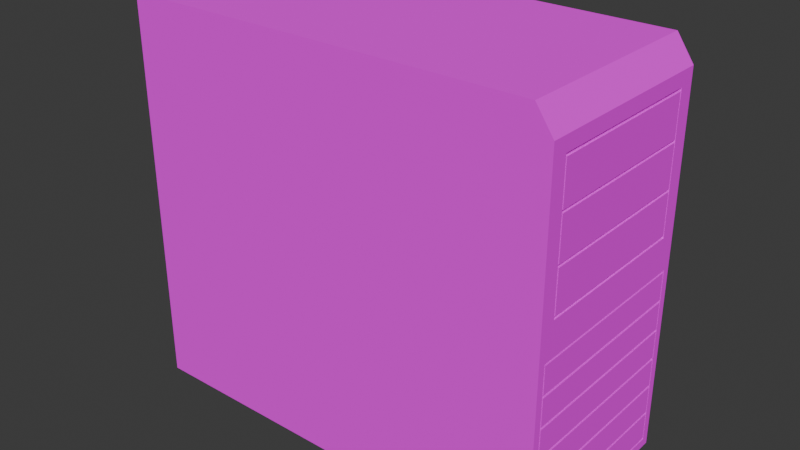 # Source: computer.blend  (saved by Blender 4.3.34; exported with 4.5.12 LTS)
import bpy
from mathutils import Matrix  # noqa: F401  (used for matrix-valued properties, if any)

bpy.ops.wm.read_factory_settings(use_empty=True)
scene = bpy.context.scene
scene.name = 'Scene'

# ---- collections
col_collection = bpy.data.collections.new('Collection'); scene.collection.children.link(col_collection)

# ---- images (referenced by path relative to the original .blend; pixels are not part of the script)
import os
ASSET_DIR = os.environ.get("B2B_ASSET_DIR", "")  # directory of the original .blend (textures are referenced by path, not embedded)
HERE = os.path.dirname(os.path.abspath(__file__))  # packed textures are extracted next to this script under _unpacked/

def load_image(name, relpath, width, height, colorspace="sRGB"):
    """Load a texture the original file referenced (path relative to the .blend, or extracted next to this script)."""
    p = next((c for c in (os.path.join(HERE, relpath), os.path.join(ASSET_DIR, relpath)) if relpath and os.path.exists(c)), "")
    if p:
        img = bpy.data.images.load(p, check_existing=True)
        img.name = name
    else:  # same state as the original file: an image datablock whose file is absent (Cycles renders it pink)
        img = bpy.data.images.new(name, width, height)
        img.source = "FILE"
        img.filepath = "//" + (relpath or name)
    img.colorspace_settings.name = colorspace
    return img
img_imphenziapalette01_png_003 = load_image('ImphenziaPalette01.png.003', 'ImphenziaPalette01.png', 1024, 1024, 'sRGB')

# ---- materials (node trees are filled in below, after node groups)
mat_material = bpy.data.materials.new('Material')
mat_material.alpha_threshold = 0.0
mat_material.roughness = 0.5
mat_material.line_color = (0.0, 0.0, 0.0, 1.0)

# ---- material node trees
mat_material.use_nodes = True; mat_material.node_tree.nodes.clear()
_N = mat_material.node_tree.nodes; _L = mat_material.node_tree.links
n0 = _N.new('ShaderNodeOutputMaterial'); n0.name = 'Material Output'; n0.location = (300, 300)
n1 = _N.new('ShaderNodeBsdfPrincipled'); n1.name = 'Principled BSDF'; n1.location = (-1, 311)
n1.inputs[2].default_value = 1.0
n1.inputs[3].default_value = 1.45
n2 = _N.new('ShaderNodeTexImage'); n2.name = 'Image Texture'; n2.location = (-304, 281)
n2.image = img_imphenziapalette01_png_003
n2.interpolation = 'Closest'
_L.new(n1.outputs[0], n0.inputs[0])
_L.new(n2.outputs[0], n1.inputs[0])
n0.is_active_output = True

# ---- world
world_world = bpy.data.worlds.new('World'); scene.world = world_world
world_world.use_nodes = True; world_world.node_tree.nodes.clear()
_N = world_world.node_tree.nodes; _L = world_world.node_tree.links
n0 = _N.new('ShaderNodeOutputWorld'); n0.name = 'World Output'; n0.location = (300, 300)
n1 = _N.new('ShaderNodeBackground'); n1.name = 'Background'; n1.location = (10, 300)
n1.inputs[0].default_value = (0.05088, 0.05088, 0.05088, 1.0)
_L.new(n1.outputs[0], n0.inputs[0])
n0.is_active_output = True
world_world.color = (0.05088, 0.05088, 0.05088)
world_world.sun_shadow_jitter_overblur = 0.0

# ---- meshes
me_cube_001 = bpy.data.meshes.new('Cube.001')
me_cube_001.from_pydata([(-1.814, -0.8391, -1.654), (-1.603, -0.7415, 1.654), (-1.814, 0.8391, -1.654), (-1.603, 0.7415, 1.654), (1.797, 0.7644, -1.336), (1.803, -0.6909, 0.963), (1.797, 0.7644, -1.314), (1.803, -0.6909, 0.9401), (-1.814, -0.8391, 0.0), (-1.814, 0.8391, 0.0), (1.797, 0.7644, -1.087), (1.797, 0.7644, -1.065), (1.803, 0.7029, 0.5874), (1.814, 0.8391, -1.654), (1.814, -0.8391, -1.654), (1.803, 0.6909, 0.5759), (1.797, 0.7754, -1.076), (1.797, 0.7644, -0.8379), (1.797, 0.7644, -0.8163), (1.797, 0.7754, -0.8271), (1.797, 0.7644, -0.589), (1.797, 0.7644, -0.5674), (1.797, 0.7754, -0.5782), (1.797, 0.7644, -0.3401), (1.797, 0.7644, -0.3185), (1.797, 0.7759, -0.3293), (1.814, -0.7644, -1.563), (1.814, -0.7759, -1.581), (1.814, 0.7644, -1.563), (1.814, 0.7759, -1.581), (1.814, 0.7644, -0.09123), (1.814, 0.7759, -0.07342), (1.814, -0.7644, -0.09123), (1.814, -0.7759, -0.07342), (1.814, 0.7644, -0.3185), (1.814, 0.7644, -0.3401), (1.814, 0.7759, -0.3293), (1.814, 0.7644, -0.5674), (1.814, 0.7644, -0.589), (1.814, 0.7754, -0.5782), (1.814, 0.7644, -0.8163), (1.814, 0.7644, -0.8379), (1.814, 0.7754, -0.8271), (1.814, 0.7644, -1.065), (1.814, 0.7644, -1.087), (1.814, 0.7754, -1.076), (1.814, 0.7644, -1.336), (1.814, 0.7759, -1.325), (1.814, 0.7644, -1.314), (1.814, -0.7644, -0.3185), (1.814, -0.7759, -0.3293), (1.814, -0.7644, -0.3401), (1.814, -0.7644, -0.5674), (1.814, -0.7754, -0.5782), (1.814, -0.7644, -0.589), (1.814, -0.7644, -0.8163), (1.814, -0.7754, -0.8271), (1.814, -0.7644, -0.8379), (1.814, -0.7644, -1.065), (1.814, -0.7754, -1.076), (1.814, -0.7644, -1.087), (1.814, -0.7644, -1.336), (1.814, -0.7644, -1.314), (1.814, -0.7759, -1.325), (1.797, 0.7759, -1.325), (1.797, -0.7644, -0.3401), (1.797, -0.7644, -0.3185), (1.797, -0.7759, -0.3293), (1.797, -0.7644, -0.589), (1.797, -0.7644, -0.5674), (1.797, -0.7754, -0.5782), (1.797, -0.7644, -0.8379), (1.797, -0.7644, -0.8163), (1.797, -0.7754, -0.8271), (1.797, -0.7644, -1.087), (1.797, -0.7644, -1.065), (1.797, -0.7754, -1.076), (1.797, -0.7759, -1.325), (1.797, -0.7644, -1.336), (1.797, -0.7644, -1.314), (1.797, 0.7644, -1.563), (1.797, 0.7759, -1.581), (1.797, -0.7759, -1.581), (1.797, -0.7644, -1.563), (1.797, 0.7759, -0.07342), (1.797, 0.7644, -0.09123), (1.797, -0.7644, -0.09123), (1.797, -0.7759, -0.07342), (1.603, 0.7415, 1.654), (1.603, -0.7415, 1.654), (1.814, 0.8391, 0.0), (1.814, -0.8391, 0.0), (1.803, 0.6909, 0.5988), (1.803, 0.6909, 0.9401), (1.803, 0.6909, 0.963), (1.803, 0.7025, 0.9516), (1.814, -0.6909, 1.304), (1.814, -0.7021, 1.329), (1.814, 0.6909, 1.304), (1.814, 0.7021, 1.329), (1.814, 0.6909, 0.2346), (1.814, 0.7029, 0.2135), (1.814, -0.6909, 0.2346), (1.814, -0.7029, 0.2135), (1.814, 0.6909, 0.963), (1.814, 0.6909, 0.9401), (1.814, 0.7025, 0.9516), (1.814, 0.6909, 0.5759), (1.814, 0.7029, 0.5874), (1.814, 0.6909, 0.5988), (1.814, -0.6909, 0.963), (1.814, -0.7025, 0.9516), (1.814, -0.6909, 0.9401), (1.814, -0.6909, 0.5759), (1.814, -0.6909, 0.5988), (1.814, -0.7029, 0.5874), (1.803, -0.7025, 0.9516), (1.803, -0.7029, 0.5874), (1.803, -0.6909, 0.5759), (1.803, -0.6909, 0.5988), (1.803, 0.6909, 0.2346), (1.803, 0.7029, 0.2135), (1.803, -0.7029, 0.2135), (1.803, -0.6909, 0.2346), (1.803, 0.6909, 1.304), (1.803, 0.7021, 1.329), (1.803, -0.7021, 1.329), (1.803, -0.6909, 1.304), (-1.814, -0.8391, 1.654), (-1.814, 0.8391, 1.654), (1.672, 0.7735, 1.654), (1.814, 0.7846, 1.447), (1.814, 0.8391, 1.447), (1.672, 0.8391, 1.654), (1.814, -0.7846, 1.447), (1.672, -0.7735, 1.654), (1.672, -0.8391, 1.654), (1.814, -0.8391, 1.447)], [], [(8, 128, 129, 9), (99, 106, 108, 101, 90, 132, 131), (103, 115, 111, 97, 134, 137, 91), (2, 13, 14, 0), (88, 3, 1, 89), (14, 91, 8, 0), (2, 9, 90, 13), (0, 8, 9, 2), (33, 31, 90, 91), (31, 36, 39, 42, 45, 47, 29, 13, 90), (29, 27, 14, 13), (34, 30, 32, 49), (27, 63, 59, 56, 53, 50, 33, 91, 14), (24, 23, 25), (48, 44, 60, 62), (43, 41, 57, 58), (40, 38, 54, 55), (37, 35, 51, 52), (37, 52, 69, 21), (38, 40, 18, 20), (40, 41, 42), (53, 56, 73, 70), (57, 41, 17, 71), (39, 36, 25, 22), (52, 51, 65, 69), (40, 55, 72, 18), (35, 37, 21, 23), (50, 53, 70, 67), (60, 44, 10, 74), (36, 31, 84, 25), (49, 32, 86, 66), (43, 58, 75, 11), (30, 34, 24, 85), (33, 50, 67, 87), (61, 46, 4, 78), (48, 62, 79, 6), (26, 61, 78, 83), (42, 41, 17, 19), (28, 26, 83, 80), (32, 30, 85, 86), (41, 40, 18, 17), (27, 29, 81, 82), (31, 33, 87, 84), (63, 27, 82, 77), (40, 42, 19, 18), (47, 45, 16, 64), (62, 60, 74, 79), (28, 46, 61, 26), (21, 20, 22), (11, 10, 16), (4, 64, 6), (66, 67, 65), (69, 70, 68), (72, 73, 71), (75, 76, 74), (78, 79, 77), (4, 80, 81, 64), (77, 82, 83, 78), (85, 24, 25, 84), (23, 21, 22, 25), (20, 18, 19, 22), (17, 11, 16, 19), (10, 6, 64, 16), (82, 81, 80, 83), (87, 67, 66, 86), (67, 70, 69, 65), (70, 73, 72, 68), (73, 76, 75, 71), (76, 77, 79, 74), (84, 87, 86, 85), (6, 79, 78, 4), (11, 75, 74, 10), (18, 72, 71, 17), (21, 69, 68, 20), (24, 66, 65, 23), (55, 54, 68, 72), (42, 39, 22, 19), (54, 38, 20, 68), (56, 59, 76, 73), (41, 43, 11, 17), (34, 49, 66, 24), (46, 28, 80, 4), (58, 57, 71, 75), (45, 42, 19, 16), (51, 35, 23, 65), (59, 63, 77, 76), (44, 48, 6, 10), (29, 47, 64, 81), (104, 98, 96, 110), (100, 107, 113, 102), (9, 129, 133, 132, 90), (109, 105, 112, 114), (101, 103, 91, 90), (94, 93, 95), (88, 89, 135, 130), (112, 105, 93, 7), (110, 96, 127, 5), (107, 100, 120, 15), (104, 110, 5, 94), (99, 97, 126, 125), (97, 111, 116, 126), (113, 107, 15, 118), (108, 106, 95, 12), (109, 114, 119, 92), (102, 113, 118, 123), (105, 109, 92, 93), (103, 101, 121, 122), (106, 99, 125, 95), (100, 102, 123, 120), (15, 12, 92), (5, 116, 7), (118, 119, 117), (15, 120, 121, 12), (117, 122, 123, 118), (125, 126, 127, 124), (124, 94, 95, 125), (93, 92, 12, 95), (126, 116, 5, 127), (116, 117, 119, 7), (120, 123, 122, 121), (92, 119, 118, 15), (94, 5, 7, 93), (111, 115, 117, 116), (96, 98, 124, 127), (101, 108, 12, 121), (114, 112, 7, 119), (98, 104, 94, 124), (115, 103, 122, 117), (1, 3, 129, 128), (97, 99, 131, 134), (89, 1, 128, 136, 135), (91, 137, 136, 128, 8), (130, 131, 132, 133), (134, 135, 136, 137), (130, 135, 134, 131), (3, 88, 130, 133, 129)])
_uv = me_cube_001.uv_layers.new(name='UVMap')
_uv.uv.foreach_set('vector', [0.4262, 0.9279, 0.4262, 0.9279, 0.4262, 0.9279, 0.4262, 0.9279, 0.4262, 0.9279, 0.4262, 0.9279, 0.4262, 0.9279, 0.4262, 0.9279, 0.4262, 0.9279, 0.4262, 0.9279, 0.4262, 0.9279, 0.4262, 0.9279, 0.4262, 0.9279, 0.4262, 0.9279, 0.4262, 0.9279, 0.4262, 0.9279, 0.4262, 0.9279, 0.4262, 0.9279, 0.4262, 0.9279, 0.4262, 0.9279, 0.4262, 0.9279, 0.4262, 0.9279, 0.2982, 0.9377, 0.2982, 0.9377, 0.2982, 0.9377, 0.2982, 0.9377, 0.4262, 0.9279, 0.4262, 0.9279, 0.4262, 0.9279, 0.4262, 0.9279, 0.4262, 0.9279, 0.4262, 0.9279, 0.4262, 0.9279, 0.4262, 0.9279, 0.4262, 0.9279, 0.4262, 0.9279, 0.4262, 0.9279, 0.4262, 0.9279, 0.4262, 0.9279, 0.4262, 0.9279, 0.4262, 0.9279, 0.4262, 0.9279, 0.4262, 0.9279, 0.4262, 0.9279, 0.4262, 0.9279, 0.4262, 0.9279, 0.4262, 0.9279, 0.4262, 0.9279, 0.4262, 0.9279, 0.4262, 0.9279, 0.4262, 0.9279, 0.4262, 0.9279, 0.4262, 0.9279, 0.4262, 0.9279, 0.4262, 0.9279, 0.4262, 0.9279, 0.4262, 0.9279, 0.4262, 0.9279, 0.4262, 0.9279, 0.4262, 0.9279, 0.4262, 0.9279, 0.4262, 0.9279, 0.4262, 0.9279, 0.4262, 0.9279, 0.4262, 0.9279, 0.4262, 0.9279, 0.4262, 0.9279, 0.4262, 0.9279, 0.4262, 0.9279, 0.4262, 0.9279, 0.4262, 0.9279, 0.4262, 0.9279, 0.4262, 0.9279, 0.4262, 0.9279, 0.4262, 0.9279, 0.4262, 0.9279, 0.4262, 0.9279, 0.4262, 0.9279, 0.4262, 0.9279, 0.4262, 0.9279, 0.4262, 0.9279, 0.4262, 0.9279, 0.4262, 0.9279, 0.4262, 0.9279, 0.4262, 0.9279, 0.4262, 0.9279, 0.4262, 0.9279, 0.4262, 0.9279, 0.4262, 0.9279, 0.4262, 0.9279, 0.4262, 0.9279, 0.4262, 0.9279, 0.4262, 0.9279, 0.4262, 0.9279, 0.4262, 0.9279, 0.4262, 0.9279, 0.4262, 0.9279, 0.4262, 0.9279, 0.4262, 0.9279, 0.4262, 0.9279, 0.4262, 0.9279, 0.4262, 0.9279, 0.4262, 0.9279, 0.4262, 0.9279, 0.4262, 0.9279, 0.4262, 0.9279, 0.4262, 0.9279, 0.4262, 0.9279, 0.4262, 0.9279, 0.4262, 0.9279, 0.4262, 0.9279, 0.4262, 0.9279, 0.4262, 0.9279, 0.4262, 0.9279, 0.4262, 0.9279, 0.4262, 0.9279, 0.4262, 0.9279, 0.4262, 0.9279, 0.4262, 0.9279, 0.4262, 0.9279, 0.4262, 0.9279, 0.4262, 0.9279, 0.4262, 0.9279, 0.4262, 0.9279, 0.4262, 0.9279, 0.4262, 0.9279, 0.4262, 0.9279, 0.4262, 0.9279, 0.4262, 0.9279, 0.4262, 0.9279, 0.4262, 0.9279, 0.4262, 0.9279, 0.4262, 0.9279, 0.4262, 0.9279, 0.4262, 0.9279, 0.4262, 0.9279, 0.4262, 0.9279, 0.4262, 0.9279, 0.4262, 0.9279, 0.4262, 0.9279, 0.4262, 0.9279, 0.4262, 0.9279, 0.4262, 0.9279, 0.4262, 0.9279, 0.4262, 0.9279, 0.4262, 0.9279, 0.4262, 0.9279, 0.4262, 0.9279, 0.4262, 0.9279, 0.4262, 0.9279, 0.4262, 0.9279, 0.4262, 0.9279, 0.4262, 0.9279, 0.4262, 0.9279, 0.4262, 0.9279, 0.4262, 0.9279, 0.4262, 0.9279, 0.4262, 0.9279, 0.4262, 0.9279, 0.4262, 0.9279, 0.4262, 0.9279, 0.4262, 0.9279, 0.4262, 0.9279, 0.4262, 0.9279, 0.4262, 0.9279, 0.4262, 0.9279, 0.4262, 0.9279, 0.4262, 0.9279, 0.4262, 0.9279, 0.4262, 0.9279, 0.4262, 0.9279, 0.4262, 0.9279, 0.4262, 0.9279, 0.4262, 0.9279, 0.4262, 0.9279, 0.4262, 0.9279, 0.4262, 0.9279, 0.4262, 0.9279, 0.4262, 0.9279, 0.4262, 0.9279, 0.4262, 0.9279, 0.4262, 0.9279, 0.4262, 0.9279, 0.4262, 0.9279, 0.4262, 0.9279, 0.4262, 0.9279, 0.4262, 0.9279, 0.4262, 0.9279, 0.4262, 0.9279, 0.4262, 0.9279, 0.4262, 0.9279, 0.4262, 0.9279, 0.4262, 0.9279, 0.4262, 0.9279, 0.4262, 0.9279, 0.4262, 0.9279, 0.4262, 0.9279, 0.4262, 0.9279, 0.4262, 0.9279, 0.4262, 0.9279, 0.4262, 0.9279, 0.4262, 0.9279, 0.4262, 0.9279, 0.4262, 0.9279, 0.4262, 0.9279, 0.4262, 0.9279, 0.4262, 0.9279, 0.4262, 0.9279, 0.4262, 0.9279, 0.4262, 0.9279, 0.4262, 0.9279, 0.4262, 0.9279, 0.4262, 0.9279, 0.4262, 0.9279, 0.4262, 0.9279, 0.4262, 0.9279, 0.4262, 0.9279, 0.4262, 0.9279, 0.4262, 0.9279, 0.4262, 0.9279, 0.4262, 0.9279, 0.4262, 0.9279, 0.4262, 0.9279, 0.4262, 0.9279, 0.4262, 0.9279, 0.4262, 0.9279, 0.4262, 0.9279, 0.4262, 0.9279, 0.4262, 0.9279, 0.4262, 0.9279, 0.4262, 0.9279, 0.4262, 0.9279, 0.4262, 0.9279, 0.4262, 0.9279, 0.4262, 0.9279, 0.4262, 0.9279, 0.4262, 0.9279, 0.4262, 0.9279, 0.4262, 0.9279, 0.4262, 0.9279, 0.4262, 0.9279, 0.4262, 0.9279, 0.4262, 0.9279, 0.4262, 0.9279, 0.4262, 0.9279, 0.4262, 0.9279, 0.4262, 0.9279, 0.4262, 0.9279, 0.4262, 0.9279, 0.4262, 0.9279, 0.4262, 0.9279, 0.4262, 0.9279, 0.4262, 0.9279, 0.4262, 0.9279, 0.4262, 0.9279, 0.4262, 0.9279, 0.4262, 0.9279, 0.4262, 0.9279, 0.4262, 0.9279, 0.4262, 0.9279, 0.4262, 0.9279, 0.4262, 0.9279, 0.4262, 0.9279, 0.4262, 0.9279, 0.4262, 0.9279, 0.4262, 0.9279, 0.4262, 0.9279, 0.4262, 0.9279, 0.4262, 0.9279, 0.4262, 0.9279, 0.4262, 0.9279, 0.4262, 0.9279, 0.4262, 0.9279, 0.4262, 0.9279, 0.4262, 0.9279, 0.4262, 0.9279, 0.4262, 0.9279, 0.4262, 0.9279, 0.4262, 0.9279, 0.4262, 0.9279, 0.4262, 0.9279, 0.4262, 0.9279, 0.4262, 0.9279, 0.4262, 0.9279, 0.4262, 0.9279, 0.4262, 0.9279, 0.4262, 0.9279, 0.4262, 0.9279, 0.4262, 0.9279, 0.4262, 0.9279, 0.4262, 0.9279, 0.4262, 0.9279, 0.4262, 0.9279, 0.4262, 0.9279, 0.4262, 0.9279, 0.4262, 0.9279, 0.4262, 0.9279, 0.4262, 0.9279, 0.4262, 0.9279, 0.4262, 0.9279, 0.4262, 0.9279, 0.4262, 0.9279, 0.4262, 0.9279, 0.4262, 0.9279, 0.4262, 0.9279, 0.4262, 0.9279, 0.4262, 0.9279, 0.4262, 0.9279, 0.4262, 0.9279, 0.4262, 0.9279, 0.4262, 0.9279, 0.4262, 0.9279, 0.4262, 0.9279, 0.4262, 0.9279, 0.4262, 0.9279, 0.4262, 0.9279, 0.4262, 0.9279, 0.4262, 0.9279, 0.4262, 0.9279, 0.4262, 0.9279, 0.4262, 0.9279, 0.4262, 0.9279, 0.4262, 0.9279, 0.4262, 0.9279, 0.4262, 0.9279, 0.4262, 0.9279, 0.4262, 0.9279, 0.4262, 0.9279, 0.4262, 0.9279, 0.4262, 0.9279, 0.4262, 0.9279, 0.4262, 0.9279, 0.4262, 0.9279, 0.4262, 0.9279, 0.4262, 0.9279, 0.4262, 0.9279, 0.4262, 0.9279, 0.4262, 0.9279, 0.4262, 0.9279, 0.4262, 0.9279, 0.4262, 0.9279, 0.4262, 0.9279, 0.4262, 0.9279, 0.4262, 0.9279, 0.4262, 0.9279, 0.4262, 0.9279, 0.4262, 0.9279, 0.4262, 0.9279, 0.4262, 0.9279, 0.4262, 0.9279, 0.4262, 0.9279, 0.4262, 0.9279, 0.4262, 0.9279, 0.4262, 0.9279, 0.4262, 0.9279, 0.4262, 0.9279, 0.4262, 0.9279, 0.4262, 0.9279, 0.6821, 0.9279, 0.6821, 0.9279, 0.6821, 0.9279, 0.6821, 0.9279, 0.4262, 0.9279, 0.4262, 0.9279, 0.4262, 0.9279, 0.4262, 0.9279, 0.4262, 0.9279, 0.4262, 0.9279, 0.4262, 0.9279, 0.4262, 0.9279, 0.4262, 0.9279, 0.4262, 0.9279, 0.4262, 0.9279, 0.4262, 0.9279, 0.4262, 0.9279, 0.4262, 0.9279, 0.4262, 0.9279, 0.4262, 0.9279, 0.4262, 0.9279, 0.4262, 0.9279, 0.4262, 0.9279, 0.4262, 0.9279, 0.4262, 0.9279, 0.4262, 0.9279, 0.4262, 0.9279, 0.4262, 0.9279, 0.4262, 0.9279, 0.4262, 0.9279, 0.4262, 0.9279, 0.4262, 0.9279, 0.4262, 0.9279, 0.4262, 0.9279, 0.4262, 0.9279, 0.4262, 0.9279, 0.4262, 0.9279, 0.4262, 0.9279, 0.4262, 0.9279, 0.4262, 0.9279, 0.4262, 0.9279, 0.4262, 0.9279, 0.4262, 0.9279, 0.4262, 0.9279, 0.4262, 0.9279, 0.4262, 0.9279, 0.4262, 0.9279, 0.4262, 0.9279, 0.4262, 0.9279, 0.4262, 0.9279, 0.4262, 0.9279, 0.4262, 0.9279, 0.4262, 0.9279, 0.4262, 0.9279, 0.4262, 0.9279, 0.4262, 0.9279, 0.4262, 0.9279, 0.4262, 0.9279, 0.4262, 0.9279, 0.4262, 0.9279, 0.4262, 0.9279, 0.4262, 0.9279, 0.4262, 0.9279, 0.4262, 0.9279, 0.4262, 0.9279, 0.4262, 0.9279, 0.4262, 0.9279, 0.4262, 0.9279, 0.4262, 0.9279, 0.4262, 0.9279, 0.4262, 0.9279, 0.4262, 0.9279, 0.4262, 0.9279, 0.4262, 0.9279, 0.4262, 0.9279, 0.4262, 0.9279, 0.4262, 0.9279, 0.4262, 0.9279, 0.4262, 0.9279, 0.4262, 0.9279, 0.4262, 0.9279, 0.4262, 0.9279, 0.4262, 0.9279, 0.4262, 0.9279, 0.4262, 0.9279, 0.4262, 0.9279, 0.4262, 0.9279, 0.4262, 0.9279, 0.4262, 0.9279, 0.4262, 0.9279, 0.4262, 0.9279, 0.4262, 0.9279, 0.4262, 0.9279, 0.4262, 0.9279, 0.4262, 0.9279, 0.4262, 0.9279, 0.4262, 0.9279, 0.4262, 0.9279, 0.4262, 0.9279, 0.4262, 0.9279, 0.4262, 0.9279, 0.4262, 0.9279, 0.4262, 0.9279, 0.4262, 0.9279, 0.4262, 0.9279, 0.4262, 0.9279, 0.4262, 0.9279, 0.4262, 0.9279, 0.4262, 0.9279, 0.4262, 0.9279, 0.4262, 0.9279, 0.4262, 0.9279, 0.4262, 0.9279, 0.4262, 0.9279, 0.4262, 0.9279, 0.4262, 0.9279, 0.4262, 0.9279, 0.4262, 0.9279, 0.4262, 0.9279, 0.4262, 0.9279, 0.4262, 0.9279, 0.4262, 0.9279, 0.4262, 0.9279, 0.4262, 0.9279, 0.4262, 0.9279, 0.4262, 0.9279, 0.4262, 0.9279, 0.4262, 0.9279, 0.4262, 0.9279, 0.4262, 0.9279, 0.4262, 0.9279, 0.4262, 0.9279, 0.4262, 0.9279, 0.4262, 0.9279, 0.4262, 0.9279, 0.4262, 0.9279, 0.4262, 0.9279, 0.4262, 0.9279, 0.4262, 0.9279, 0.4262, 0.9279, 0.4262, 0.9279, 0.4262, 0.9279, 0.4262, 0.9279, 0.4262, 0.9279, 0.4262, 0.9279, 0.4262, 0.9279, 0.4262, 0.9279, 0.4262, 0.9279, 0.4262, 0.9279, 0.4262, 0.9279, 0.4262, 0.9279, 0.4262, 0.9279, 0.4262, 0.9279, 0.4262, 0.9279, 0.4262, 0.9279, 0.4262, 0.9279, 0.4262, 0.9279, 0.4262, 0.9279, 0.4262, 0.9279, 0.4262, 0.9279, 0.4262, 0.9279, 0.4262, 0.9279, 0.4262, 0.9279, 0.4262, 0.9279, 0.4262, 0.9279, 0.4262, 0.9279, 0.4262, 0.9279, 0.4262, 0.9279, 0.4262, 0.9279, 0.4262, 0.9279, 0.4262, 0.9279, 0.4262, 0.9279, 0.4262, 0.9279, 0.4262, 0.9279, 0.4262, 0.9279, 0.4262, 0.9279, 0.4262, 0.9279, 0.4262, 0.9279, 0.4262, 0.9279, 0.4262, 0.9279, 0.4262, 0.9279, 0.4262, 0.9279, 0.4262, 0.9279, 0.4262, 0.9279, 0.4262, 0.9279, 0.4262, 0.9279, 0.4262, 0.9279, 0.4262, 0.9279, 0.4262, 0.9279, 0.4262, 0.9279, 0.4262, 0.9279, 0.4262, 0.9279])
me_cube_001.materials.append(mat_material)
me_cube_001.update()

# ---- objects
ob_cube = bpy.data.objects.new('Cube', me_cube_001)

# ---- transforms, parenting, visibility, modifiers, constraints
ob_cube.location = (0.0, 0.0, 0.0)

# ---- collection membership
col_collection.objects.link(ob_cube)

# ---- scene / render settings (as saved in the file)
scene.frame_start = 1; scene.frame_end = 250; scene.frame_set(1)
scene.render.engine = 'BLENDER_EEVEE_NEXT'
bpy.context.view_layer.update()

# ---- added for rendering (the .blend has no active camera and no usable light): camera, sun
cam_auto = bpy.data.cameras.new('AutoCamera')
cam_auto.lens = 50.0
cam_auto.sensor_width = 36.0
cam_auto.clip_end = 1000.0
ob_auto_camera = bpy.data.objects.new('AutoCamera', cam_auto)
scene.collection.objects.link(ob_auto_camera)
ob_auto_camera.location = (4.80038, -5.76045, 3.8403)
ob_auto_camera.rotation_euler = (1.09748, -7.21219e-08, 0.694738)
scene.camera = ob_auto_camera
light_auto_sun = bpy.data.lights.new('AutoSun', 'SUN')
light_auto_sun.energy = 3.0
light_auto_sun.angle = 0.0523599
ob_auto_sun = bpy.data.objects.new('AutoSun', light_auto_sun)
scene.collection.objects.link(ob_auto_sun)
ob_auto_sun.rotation_euler = (0.872665, 0.174533, 0.523599)
bpy.context.view_layer.update()

